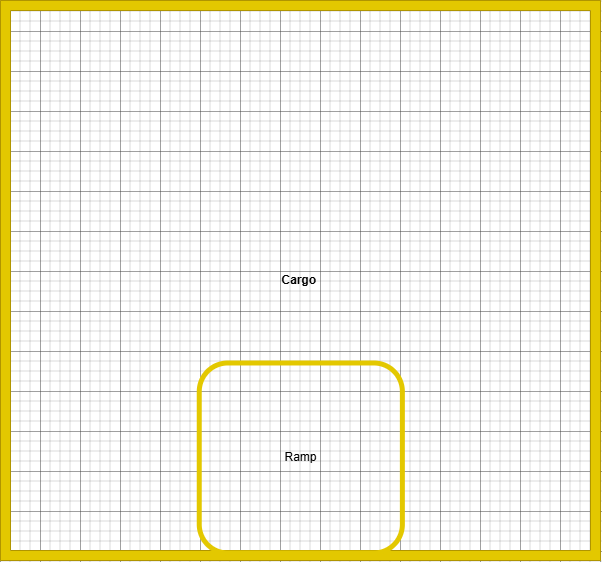

The diagram above was exported from draw.io. Its source (the exported page's mxGraphModel, read from the mxfile embedded in the PNG):
<mxGraphModel dx="2425" dy="2730" grid="1" gridSize="10" guides="1" tooltips="1" connect="1" arrows="1" fold="1" page="1" pageScale="1" pageWidth="1700" pageHeight="1100" background="none" math="0" shadow="0">
  <root>
    <mxCell id="0" />
    <mxCell id="iQHivIsaqCLPmR2tIVLk-128" value="Cargo" style="locked=1;" parent="0" />
    <mxCell id="iQHivIsaqCLPmR2tIVLk-268" value="Cargo&amp;nbsp;" style="verticalLabelPosition=middle;html=1;verticalAlign=middle;align=center;shape=mxgraph.floorplan.room;fillColor=#e3c800;fontColor=#000000;strokeColor=#B09500;labelPosition=center;fontStyle=1" vertex="1" parent="iQHivIsaqCLPmR2tIVLk-128">
      <mxGeometry x="1400" y="-110" width="600" height="560" as="geometry" />
    </mxCell>
    <mxCell id="iQHivIsaqCLPmR2tIVLk-270" value="Ramp" style="rounded=1;whiteSpace=wrap;html=1;strokeColor=light-dark(#e3c800, #959595);fillColor=none;rotation=90;perimeterSpacing=8;strokeWidth=5;horizontal=0;gradientColor=#b3b3b3;" vertex="1" parent="iQHivIsaqCLPmR2tIVLk-128">
      <mxGeometry x="1605.31" y="245.93" width="190" height="203.12" as="geometry" />
    </mxCell>
  </root>
</mxGraphModel>